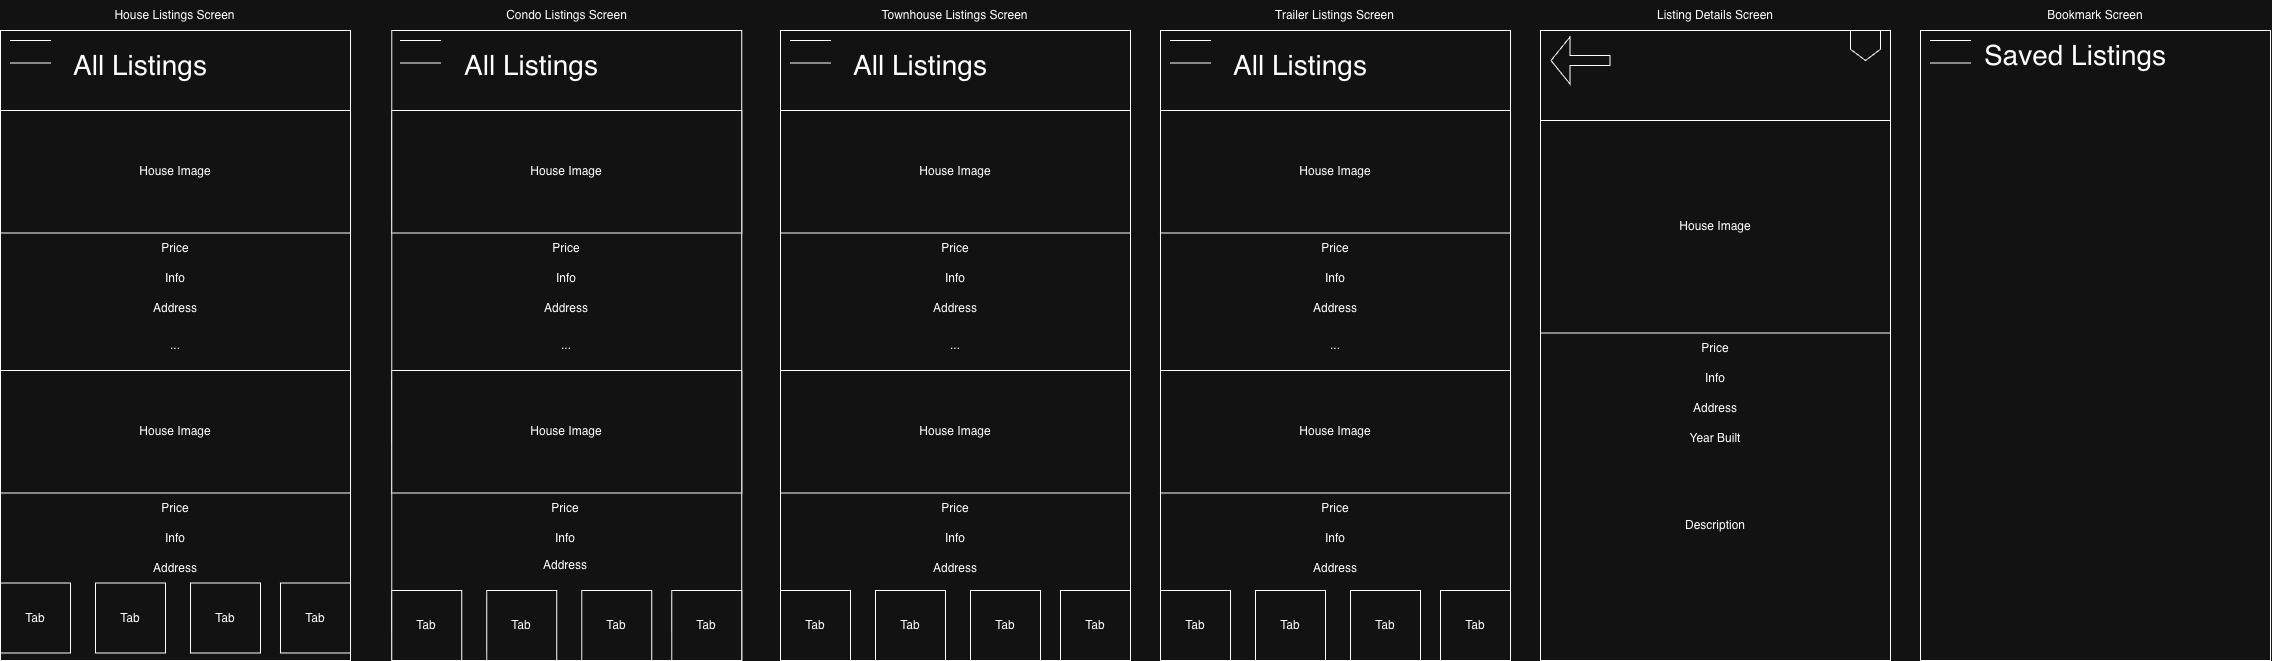

The diagram above was exported from draw.io. Its source (the exported page's mxGraphModel, read from the mxfile embedded in the PNG):
<mxGraphModel dx="1479" dy="887" grid="1" gridSize="10" guides="1" tooltips="1" connect="1" arrows="1" fold="1" page="1" pageScale="1" pageWidth="850" pageHeight="1100" math="0" shadow="0">
  <root>
    <mxCell id="0" />
    <mxCell id="1" parent="0" />
    <mxCell id="lI-GqbMG_ckFRJUACqQN-3" parent="1" style="rounded=0;whiteSpace=wrap;html=1;" value="..." vertex="1">
      <mxGeometry height="630" width="350" x="60" y="60" as="geometry" />
    </mxCell>
    <mxCell id="n1LL59hbfsnRDCp0WAKt-27" parent="1" style="text;html=1;whiteSpace=wrap;strokeColor=none;fillColor=none;align=center;verticalAlign=middle;rounded=0;autosize=1;resizable=0;" value="&lt;font style=&quot;font-size: 28px;&quot;&gt;All Listings&lt;/font&gt;" vertex="1">
      <mxGeometry height="50" width="160" x="120" y="70" as="geometry" />
    </mxCell>
    <mxCell id="R036qD1UbLS9HrZcpiq9-2" parent="1" style="text;html=1;whiteSpace=wrap;strokeColor=none;fillColor=none;align=center;verticalAlign=middle;rounded=0;" value="Condo Listings Screen" vertex="1">
      <mxGeometry height="30" width="213.13" x="519.6899999999999" y="30" as="geometry" />
    </mxCell>
    <mxCell id="R036qD1UbLS9HrZcpiq9-15" parent="1" style="rounded=0;whiteSpace=wrap;html=1;" value="" vertex="1">
      <mxGeometry height="630" width="350" x="1600" y="60" as="geometry" />
    </mxCell>
    <mxCell id="R036qD1UbLS9HrZcpiq9-16" parent="1" style="text;html=1;whiteSpace=wrap;strokeColor=none;fillColor=none;align=center;verticalAlign=middle;rounded=0;" value="Listing Details Screen" vertex="1">
      <mxGeometry height="30" width="176.25" x="1686.88" y="30" as="geometry" />
    </mxCell>
    <mxCell id="R036qD1UbLS9HrZcpiq9-32" parent="1" style="rounded=0;whiteSpace=wrap;html=1;" value="House Image" vertex="1">
      <mxGeometry height="122.5" width="350" x="60" y="140" as="geometry" />
    </mxCell>
    <mxCell id="R036qD1UbLS9HrZcpiq9-48" parent="1" style="text;html=1;whiteSpace=wrap;strokeColor=none;fillColor=none;align=center;verticalAlign=middle;rounded=0;" value="House Listings Screen" vertex="1">
      <mxGeometry height="30" width="213.13" x="128.44" y="30" as="geometry" />
    </mxCell>
    <mxCell id="R036qD1UbLS9HrZcpiq9-50" parent="1" style="text;html=1;whiteSpace=wrap;strokeColor=none;fillColor=none;align=center;verticalAlign=middle;rounded=0;autosize=1;resizable=0;" value="Price" vertex="1">
      <mxGeometry height="30" width="50" x="210" y="262.5" as="geometry" />
    </mxCell>
    <mxCell id="R036qD1UbLS9HrZcpiq9-51" parent="1" style="text;html=1;whiteSpace=wrap;strokeColor=none;fillColor=none;align=center;verticalAlign=middle;rounded=0;autosize=1;resizable=0;" value="Info" vertex="1">
      <mxGeometry height="30" width="40" x="215" y="292.5" as="geometry" />
    </mxCell>
    <mxCell id="R036qD1UbLS9HrZcpiq9-52" parent="1" style="text;html=1;whiteSpace=wrap;strokeColor=none;fillColor=none;align=center;verticalAlign=middle;rounded=0;autosize=1;resizable=0;" value="Address" vertex="1">
      <mxGeometry height="30" width="70" x="200" y="322.5" as="geometry" />
    </mxCell>
    <mxCell id="R036qD1UbLS9HrZcpiq9-56" parent="1" style="rounded=0;whiteSpace=wrap;html=1;" value="House Image" vertex="1">
      <mxGeometry height="122.5" width="350" x="60" y="400" as="geometry" />
    </mxCell>
    <mxCell id="R036qD1UbLS9HrZcpiq9-57" parent="1" style="text;html=1;whiteSpace=wrap;strokeColor=none;fillColor=none;align=center;verticalAlign=middle;rounded=0;autosize=1;resizable=0;" value="Price" vertex="1">
      <mxGeometry height="30" width="50" x="210" y="522.5" as="geometry" />
    </mxCell>
    <mxCell id="R036qD1UbLS9HrZcpiq9-58" parent="1" style="text;html=1;whiteSpace=wrap;strokeColor=none;fillColor=none;align=center;verticalAlign=middle;rounded=0;autosize=1;resizable=0;" value="Info" vertex="1">
      <mxGeometry height="30" width="40" x="215" y="552.5" as="geometry" />
    </mxCell>
    <mxCell id="R036qD1UbLS9HrZcpiq9-59" parent="1" style="text;html=1;whiteSpace=wrap;strokeColor=none;fillColor=none;align=center;verticalAlign=middle;rounded=0;autosize=1;resizable=0;" value="Address" vertex="1">
      <mxGeometry height="30" width="70" x="200" y="582.5" as="geometry" />
    </mxCell>
    <mxCell id="R036qD1UbLS9HrZcpiq9-60" parent="1" style="rounded=0;whiteSpace=wrap;html=1;" value="..." vertex="1">
      <mxGeometry height="630" width="350" x="451.25" y="60" as="geometry" />
    </mxCell>
    <mxCell id="R036qD1UbLS9HrZcpiq9-61" parent="1" style="text;html=1;whiteSpace=wrap;strokeColor=none;fillColor=none;align=center;verticalAlign=middle;rounded=0;autosize=1;resizable=0;" value="&lt;font style=&quot;font-size: 28px;&quot;&gt;All Listings&lt;/font&gt;" vertex="1">
      <mxGeometry height="50" width="160" x="511.25" y="70" as="geometry" />
    </mxCell>
    <mxCell id="R036qD1UbLS9HrZcpiq9-62" parent="1" style="rounded=0;whiteSpace=wrap;html=1;" value="House Image" vertex="1">
      <mxGeometry height="122.5" width="350" x="451.25" y="140" as="geometry" />
    </mxCell>
    <mxCell id="R036qD1UbLS9HrZcpiq9-65" parent="1" style="text;html=1;whiteSpace=wrap;strokeColor=none;fillColor=none;align=center;verticalAlign=middle;rounded=0;autosize=1;resizable=0;" value="Price" vertex="1">
      <mxGeometry height="30" width="50" x="601.25" y="262.5" as="geometry" />
    </mxCell>
    <mxCell id="R036qD1UbLS9HrZcpiq9-66" parent="1" style="text;html=1;whiteSpace=wrap;strokeColor=none;fillColor=none;align=center;verticalAlign=middle;rounded=0;autosize=1;resizable=0;" value="Info" vertex="1">
      <mxGeometry height="30" width="40" x="606.25" y="292.5" as="geometry" />
    </mxCell>
    <mxCell id="R036qD1UbLS9HrZcpiq9-67" parent="1" style="text;html=1;whiteSpace=wrap;strokeColor=none;fillColor=none;align=center;verticalAlign=middle;rounded=0;autosize=1;resizable=0;" value="Address" vertex="1">
      <mxGeometry height="30" width="70" x="591.25" y="322.5" as="geometry" />
    </mxCell>
    <mxCell id="R036qD1UbLS9HrZcpiq9-68" parent="1" style="rounded=0;whiteSpace=wrap;html=1;" value="House Image" vertex="1">
      <mxGeometry height="122.5" width="350" x="451.25" y="400" as="geometry" />
    </mxCell>
    <mxCell id="R036qD1UbLS9HrZcpiq9-69" parent="1" style="text;html=1;whiteSpace=wrap;strokeColor=none;fillColor=none;align=center;verticalAlign=middle;rounded=0;autosize=1;resizable=0;" value="Price" vertex="1">
      <mxGeometry height="30" width="50" x="600" y="522.5" as="geometry" />
    </mxCell>
    <mxCell id="R036qD1UbLS9HrZcpiq9-70" parent="1" style="text;html=1;whiteSpace=wrap;strokeColor=none;fillColor=none;align=center;verticalAlign=middle;rounded=0;autosize=1;resizable=0;" value="Info" vertex="1">
      <mxGeometry height="30" width="40" x="605" y="552.5" as="geometry" />
    </mxCell>
    <mxCell id="R036qD1UbLS9HrZcpiq9-71" parent="1" style="text;html=1;whiteSpace=wrap;strokeColor=none;fillColor=none;align=center;verticalAlign=middle;rounded=0;autosize=1;resizable=0;" value="Address" vertex="1">
      <mxGeometry height="30" width="70" x="590" y="580" as="geometry" />
    </mxCell>
    <mxCell id="R036qD1UbLS9HrZcpiq9-72" parent="1" style="rounded=0;whiteSpace=wrap;html=1;" value="..." vertex="1">
      <mxGeometry height="630" width="350" x="840" y="60" as="geometry" />
    </mxCell>
    <mxCell id="R036qD1UbLS9HrZcpiq9-73" parent="1" style="text;html=1;whiteSpace=wrap;strokeColor=none;fillColor=none;align=center;verticalAlign=middle;rounded=0;autosize=1;resizable=0;" value="&lt;font style=&quot;font-size: 28px;&quot;&gt;All Listings&lt;/font&gt;" vertex="1">
      <mxGeometry height="50" width="160" x="900" y="70" as="geometry" />
    </mxCell>
    <mxCell id="R036qD1UbLS9HrZcpiq9-74" parent="1" style="rounded=0;whiteSpace=wrap;html=1;" value="House Image" vertex="1">
      <mxGeometry height="122.5" width="350" x="840" y="140" as="geometry" />
    </mxCell>
    <mxCell id="R036qD1UbLS9HrZcpiq9-75" parent="1" style="text;html=1;whiteSpace=wrap;strokeColor=none;fillColor=none;align=center;verticalAlign=middle;rounded=0;" value="Townhouse Listings Screen" vertex="1">
      <mxGeometry height="30" width="213.13" x="908.44" y="30" as="geometry" />
    </mxCell>
    <mxCell id="R036qD1UbLS9HrZcpiq9-77" parent="1" style="text;html=1;whiteSpace=wrap;strokeColor=none;fillColor=none;align=center;verticalAlign=middle;rounded=0;autosize=1;resizable=0;" value="Price" vertex="1">
      <mxGeometry height="30" width="50" x="990" y="262.5" as="geometry" />
    </mxCell>
    <mxCell id="R036qD1UbLS9HrZcpiq9-78" parent="1" style="text;html=1;whiteSpace=wrap;strokeColor=none;fillColor=none;align=center;verticalAlign=middle;rounded=0;autosize=1;resizable=0;" value="Info" vertex="1">
      <mxGeometry height="30" width="40" x="995" y="292.5" as="geometry" />
    </mxCell>
    <mxCell id="R036qD1UbLS9HrZcpiq9-79" parent="1" style="text;html=1;whiteSpace=wrap;strokeColor=none;fillColor=none;align=center;verticalAlign=middle;rounded=0;autosize=1;resizable=0;" value="Address" vertex="1">
      <mxGeometry height="30" width="70" x="980" y="322.5" as="geometry" />
    </mxCell>
    <mxCell id="R036qD1UbLS9HrZcpiq9-80" parent="1" style="rounded=0;whiteSpace=wrap;html=1;" value="House Image" vertex="1">
      <mxGeometry height="122.5" width="350" x="840" y="400" as="geometry" />
    </mxCell>
    <mxCell id="R036qD1UbLS9HrZcpiq9-81" parent="1" style="text;html=1;whiteSpace=wrap;strokeColor=none;fillColor=none;align=center;verticalAlign=middle;rounded=0;autosize=1;resizable=0;" value="Price" vertex="1">
      <mxGeometry height="30" width="50" x="990" y="522.5" as="geometry" />
    </mxCell>
    <mxCell id="R036qD1UbLS9HrZcpiq9-82" parent="1" style="text;html=1;whiteSpace=wrap;strokeColor=none;fillColor=none;align=center;verticalAlign=middle;rounded=0;autosize=1;resizable=0;" value="Info" vertex="1">
      <mxGeometry height="30" width="40" x="995" y="552.5" as="geometry" />
    </mxCell>
    <mxCell id="R036qD1UbLS9HrZcpiq9-83" parent="1" style="text;html=1;whiteSpace=wrap;strokeColor=none;fillColor=none;align=center;verticalAlign=middle;rounded=0;autosize=1;resizable=0;" value="Address" vertex="1">
      <mxGeometry height="30" width="70" x="980" y="582.5" as="geometry" />
    </mxCell>
    <mxCell id="R036qD1UbLS9HrZcpiq9-85" parent="1" style="whiteSpace=wrap;html=1;aspect=fixed;" value="Tab" vertex="1">
      <mxGeometry height="70" width="70" x="1120" y="620" as="geometry" />
    </mxCell>
    <mxCell id="R036qD1UbLS9HrZcpiq9-89" parent="1" style="whiteSpace=wrap;html=1;aspect=fixed;" value="Tab" vertex="1">
      <mxGeometry height="70" width="70" x="1030" y="620" as="geometry" />
    </mxCell>
    <mxCell id="R036qD1UbLS9HrZcpiq9-90" parent="1" style="whiteSpace=wrap;html=1;aspect=fixed;" value="Tab" vertex="1">
      <mxGeometry height="70" width="70" x="935" y="620" as="geometry" />
    </mxCell>
    <mxCell id="R036qD1UbLS9HrZcpiq9-91" parent="1" style="whiteSpace=wrap;html=1;aspect=fixed;" value="Tab" vertex="1">
      <mxGeometry height="70" width="70" x="840" y="620" as="geometry" />
    </mxCell>
    <mxCell id="R036qD1UbLS9HrZcpiq9-92" parent="1" style="whiteSpace=wrap;html=1;aspect=fixed;" value="Tab" vertex="1">
      <mxGeometry height="70" width="70" x="731.25" y="620" as="geometry" />
    </mxCell>
    <mxCell id="R036qD1UbLS9HrZcpiq9-93" parent="1" style="whiteSpace=wrap;html=1;aspect=fixed;" value="Tab" vertex="1">
      <mxGeometry height="70" width="70" x="641.25" y="620" as="geometry" />
    </mxCell>
    <mxCell id="R036qD1UbLS9HrZcpiq9-94" parent="1" style="whiteSpace=wrap;html=1;aspect=fixed;" value="Tab" vertex="1">
      <mxGeometry height="70" width="70" x="546.25" y="620" as="geometry" />
    </mxCell>
    <mxCell id="R036qD1UbLS9HrZcpiq9-95" parent="1" style="whiteSpace=wrap;html=1;aspect=fixed;" value="Tab" vertex="1">
      <mxGeometry height="70" width="70" x="451.25" y="620" as="geometry" />
    </mxCell>
    <mxCell id="R036qD1UbLS9HrZcpiq9-96" parent="1" style="whiteSpace=wrap;html=1;aspect=fixed;" value="Tab" vertex="1">
      <mxGeometry height="70" width="70" x="340" y="612.5" as="geometry" />
    </mxCell>
    <mxCell id="R036qD1UbLS9HrZcpiq9-97" parent="1" style="whiteSpace=wrap;html=1;aspect=fixed;" value="Tab" vertex="1">
      <mxGeometry height="70" width="70" x="250" y="612.5" as="geometry" />
    </mxCell>
    <mxCell id="R036qD1UbLS9HrZcpiq9-98" parent="1" style="whiteSpace=wrap;html=1;aspect=fixed;" value="Tab" vertex="1">
      <mxGeometry height="70" width="70" x="155" y="612.5" as="geometry" />
    </mxCell>
    <mxCell id="R036qD1UbLS9HrZcpiq9-99" parent="1" style="whiteSpace=wrap;html=1;aspect=fixed;" value="Tab" vertex="1">
      <mxGeometry height="70" width="70" x="60" y="612.5" as="geometry" />
    </mxCell>
    <mxCell id="R036qD1UbLS9HrZcpiq9-100" parent="1" style="rounded=0;whiteSpace=wrap;html=1;" value="..." vertex="1">
      <mxGeometry height="630" width="350" x="1220" y="60" as="geometry" />
    </mxCell>
    <mxCell id="R036qD1UbLS9HrZcpiq9-101" parent="1" style="text;html=1;whiteSpace=wrap;strokeColor=none;fillColor=none;align=center;verticalAlign=middle;rounded=0;autosize=1;resizable=0;" value="&lt;font style=&quot;font-size: 28px;&quot;&gt;All Listings&lt;/font&gt;" vertex="1">
      <mxGeometry height="50" width="160" x="1280" y="70" as="geometry" />
    </mxCell>
    <mxCell id="R036qD1UbLS9HrZcpiq9-102" parent="1" style="rounded=0;whiteSpace=wrap;html=1;" value="House Image" vertex="1">
      <mxGeometry height="122.5" width="350" x="1220" y="140" as="geometry" />
    </mxCell>
    <mxCell id="R036qD1UbLS9HrZcpiq9-103" parent="1" style="text;html=1;whiteSpace=wrap;strokeColor=none;fillColor=none;align=center;verticalAlign=middle;rounded=0;" value="Trailer Listings Screen" vertex="1">
      <mxGeometry height="30" width="213.13" x="1288.44" y="30" as="geometry" />
    </mxCell>
    <mxCell id="R036qD1UbLS9HrZcpiq9-105" parent="1" style="text;html=1;whiteSpace=wrap;strokeColor=none;fillColor=none;align=center;verticalAlign=middle;rounded=0;autosize=1;resizable=0;" value="Price" vertex="1">
      <mxGeometry height="30" width="50" x="1370" y="262.5" as="geometry" />
    </mxCell>
    <mxCell id="R036qD1UbLS9HrZcpiq9-106" parent="1" style="text;html=1;whiteSpace=wrap;strokeColor=none;fillColor=none;align=center;verticalAlign=middle;rounded=0;autosize=1;resizable=0;" value="Info" vertex="1">
      <mxGeometry height="30" width="40" x="1375" y="292.5" as="geometry" />
    </mxCell>
    <mxCell id="R036qD1UbLS9HrZcpiq9-107" parent="1" style="text;html=1;whiteSpace=wrap;strokeColor=none;fillColor=none;align=center;verticalAlign=middle;rounded=0;autosize=1;resizable=0;" value="Address" vertex="1">
      <mxGeometry height="30" width="70" x="1360" y="322.5" as="geometry" />
    </mxCell>
    <mxCell id="R036qD1UbLS9HrZcpiq9-108" parent="1" style="rounded=0;whiteSpace=wrap;html=1;" value="House Image" vertex="1">
      <mxGeometry height="122.5" width="350" x="1220" y="400" as="geometry" />
    </mxCell>
    <mxCell id="R036qD1UbLS9HrZcpiq9-109" parent="1" style="text;html=1;whiteSpace=wrap;strokeColor=none;fillColor=none;align=center;verticalAlign=middle;rounded=0;autosize=1;resizable=0;" value="Price" vertex="1">
      <mxGeometry height="30" width="50" x="1370" y="522.5" as="geometry" />
    </mxCell>
    <mxCell id="R036qD1UbLS9HrZcpiq9-110" parent="1" style="text;html=1;whiteSpace=wrap;strokeColor=none;fillColor=none;align=center;verticalAlign=middle;rounded=0;autosize=1;resizable=0;" value="Info" vertex="1">
      <mxGeometry height="30" width="40" x="1375" y="552.5" as="geometry" />
    </mxCell>
    <mxCell id="R036qD1UbLS9HrZcpiq9-111" parent="1" style="text;html=1;whiteSpace=wrap;strokeColor=none;fillColor=none;align=center;verticalAlign=middle;rounded=0;autosize=1;resizable=0;" value="Address" vertex="1">
      <mxGeometry height="30" width="70" x="1360" y="582.5" as="geometry" />
    </mxCell>
    <mxCell id="R036qD1UbLS9HrZcpiq9-112" parent="1" style="whiteSpace=wrap;html=1;aspect=fixed;" value="Tab" vertex="1">
      <mxGeometry height="70" width="70" x="1500" y="620" as="geometry" />
    </mxCell>
    <mxCell id="R036qD1UbLS9HrZcpiq9-113" parent="1" style="whiteSpace=wrap;html=1;aspect=fixed;" value="Tab" vertex="1">
      <mxGeometry height="70" width="70" x="1410" y="620" as="geometry" />
    </mxCell>
    <mxCell id="R036qD1UbLS9HrZcpiq9-114" parent="1" style="whiteSpace=wrap;html=1;aspect=fixed;" value="Tab" vertex="1">
      <mxGeometry height="70" width="70" x="1315" y="620" as="geometry" />
    </mxCell>
    <mxCell id="R036qD1UbLS9HrZcpiq9-115" parent="1" style="whiteSpace=wrap;html=1;aspect=fixed;" value="Tab" vertex="1">
      <mxGeometry height="70" width="70" x="1220" y="620" as="geometry" />
    </mxCell>
    <mxCell id="R036qD1UbLS9HrZcpiq9-116" parent="1" style="rounded=0;whiteSpace=wrap;html=1;" value="House Image" vertex="1">
      <mxGeometry height="212.5" width="350" x="1600" y="150" as="geometry" />
    </mxCell>
    <mxCell id="R036qD1UbLS9HrZcpiq9-117" parent="1" style="text;html=1;whiteSpace=wrap;strokeColor=none;fillColor=none;align=center;verticalAlign=middle;rounded=0;autosize=1;resizable=0;" value="Price" vertex="1">
      <mxGeometry height="30" width="50" x="1750" y="362.5" as="geometry" />
    </mxCell>
    <mxCell id="R036qD1UbLS9HrZcpiq9-118" parent="1" style="text;html=1;whiteSpace=wrap;strokeColor=none;fillColor=none;align=center;verticalAlign=middle;rounded=0;autosize=1;resizable=0;" value="Info" vertex="1">
      <mxGeometry height="30" width="40" x="1755" y="392.5" as="geometry" />
    </mxCell>
    <mxCell id="R036qD1UbLS9HrZcpiq9-119" parent="1" style="text;html=1;whiteSpace=wrap;strokeColor=none;fillColor=none;align=center;verticalAlign=middle;rounded=0;autosize=1;resizable=0;" value="Address" vertex="1">
      <mxGeometry height="30" width="70" x="1740" y="422.5" as="geometry" />
    </mxCell>
    <mxCell id="R036qD1UbLS9HrZcpiq9-120" edge="1" parent="1" style="shape=flexArrow;endArrow=classic;html=1;rounded=0;endWidth=36;endSize=6;" value="">
      <mxGeometry height="50" relative="1" width="50" as="geometry">
        <mxPoint x="1670" y="90" as="sourcePoint" />
        <mxPoint x="1610" y="90" as="targetPoint" />
      </mxGeometry>
    </mxCell>
    <mxCell id="R036qD1UbLS9HrZcpiq9-121" parent="1" style="text;html=1;whiteSpace=wrap;strokeColor=none;fillColor=none;align=center;verticalAlign=middle;rounded=0;autosize=1;resizable=0;" value="Year Built" vertex="1">
      <mxGeometry height="30" width="70" x="1740" y="452.5" as="geometry" />
    </mxCell>
    <mxCell id="R036qD1UbLS9HrZcpiq9-122" parent="1" style="text;html=1;whiteSpace=wrap;strokeColor=none;fillColor=none;align=center;verticalAlign=middle;rounded=0;autosize=1;resizable=0;" value="Description" vertex="1">
      <mxGeometry height="30" width="80" x="1735.01" y="540" as="geometry" />
    </mxCell>
    <mxCell id="R036qD1UbLS9HrZcpiq9-123" parent="1" style="shape=offPageConnector;whiteSpace=wrap;html=1;" value="" vertex="1">
      <mxGeometry height="30" width="30" x="1910" y="60" as="geometry" />
    </mxCell>
    <mxCell id="R036qD1UbLS9HrZcpiq9-124" parent="1" style="rounded=0;whiteSpace=wrap;html=1;" value="" vertex="1">
      <mxGeometry height="630" width="350" x="1980" y="60" as="geometry" />
    </mxCell>
    <mxCell id="R036qD1UbLS9HrZcpiq9-125" parent="1" style="text;html=1;whiteSpace=wrap;strokeColor=none;fillColor=none;align=center;verticalAlign=middle;rounded=0;" value="Bookmark Screen" vertex="1">
      <mxGeometry height="30" width="176.25" x="2066.88" y="30" as="geometry" />
    </mxCell>
    <mxCell id="R036qD1UbLS9HrZcpiq9-132" parent="1" style="text;html=1;whiteSpace=wrap;strokeColor=none;fillColor=none;align=center;verticalAlign=middle;rounded=0;autosize=1;resizable=0;" value="&lt;font style=&quot;font-size: 28px;&quot;&gt;Saved Listings&lt;/font&gt;" vertex="1">
      <mxGeometry height="50" width="210" x="2030" y="60" as="geometry" />
    </mxCell>
    <mxCell id="R036qD1UbLS9HrZcpiq9-134" parent="1" style="shape=partialRectangle;whiteSpace=wrap;html=1;left=0;right=0;fillColor=none;" value="" vertex="1">
      <mxGeometry height="22.5" width="40" x="1990" y="70" as="geometry" />
    </mxCell>
    <mxCell id="R036qD1UbLS9HrZcpiq9-145" parent="1" style="shape=partialRectangle;whiteSpace=wrap;html=1;left=0;right=0;fillColor=none;" value="" vertex="1">
      <mxGeometry height="22.5" width="40" x="1230" y="70" as="geometry" />
    </mxCell>
    <mxCell id="R036qD1UbLS9HrZcpiq9-146" parent="1" style="shape=partialRectangle;whiteSpace=wrap;html=1;left=0;right=0;fillColor=none;" value="" vertex="1">
      <mxGeometry height="22.5" width="40" x="850" y="70" as="geometry" />
    </mxCell>
    <mxCell id="R036qD1UbLS9HrZcpiq9-148" parent="1" style="shape=partialRectangle;whiteSpace=wrap;html=1;left=0;right=0;fillColor=none;" value="" vertex="1">
      <mxGeometry height="22.5" width="40" x="460" y="70" as="geometry" />
    </mxCell>
    <mxCell id="R036qD1UbLS9HrZcpiq9-149" parent="1" style="shape=partialRectangle;whiteSpace=wrap;html=1;left=0;right=0;fillColor=none;" value="" vertex="1">
      <mxGeometry height="22.5" width="40" x="70" y="70" as="geometry" />
    </mxCell>
  </root>
</mxGraphModel>